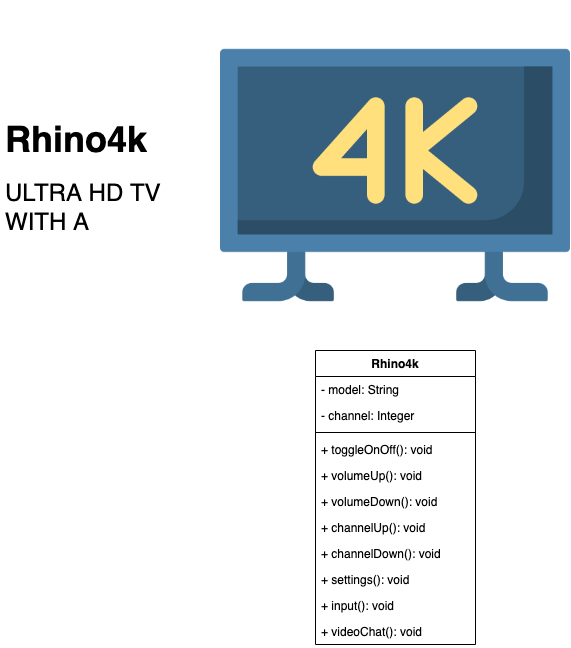

The diagram above was exported from draw.io. Its source (the exported page's mxGraphModel, read from the mxfile embedded in the PNG):
<mxGraphModel dx="1426" dy="773" grid="1" gridSize="10" guides="1" tooltips="1" connect="1" arrows="1" fold="1" page="1" pageScale="1" pageWidth="850" pageHeight="1100" math="0" shadow="0">
  <root>
    <mxCell id="0" />
    <mxCell id="1" parent="0" />
    <mxCell id="h8MMCniv9niiGI35T9f1-1" value="" style="shape=image;verticalLabelPosition=bottom;labelBackgroundColor=#ffffff;verticalAlign=top;aspect=fixed;imageAspect=0;image=data:image/png,(base64 omitted: 14372 chars);" vertex="1" parent="1">
      <mxGeometry x="250" width="350" height="350" as="geometry" />
    </mxCell>
    <mxCell id="h8MMCniv9niiGI35T9f1-2" value="&lt;h1&gt;&lt;font style=&quot;font-size: 36px&quot;&gt;Rhino4k&lt;/font&gt;&lt;/h1&gt;&lt;p&gt;&lt;font style=&quot;font-size: 18px&quot;&gt;&lt;font style=&quot;font-size: 24px&quot;&gt;ULTRA HD TV WITH A CAMERA&lt;/font&gt;&lt;br&gt;&lt;/font&gt;&lt;/p&gt;&lt;p&gt;&lt;br&gt;&lt;/p&gt;" style="text;html=1;strokeColor=none;fillColor=none;spacing=5;spacingTop=-20;whiteSpace=wrap;overflow=hidden;rounded=0;" vertex="1" parent="1">
      <mxGeometry x="30" y="115" width="190" height="120" as="geometry" />
    </mxCell>
    <mxCell id="h8MMCniv9niiGI35T9f1-3" value="Rhino4k" style="swimlane;fontStyle=1;align=center;verticalAlign=top;childLayout=stackLayout;horizontal=1;startSize=26;horizontalStack=0;resizeParent=1;resizeParentMax=0;resizeLast=0;collapsible=1;marginBottom=0;" vertex="1" parent="1">
      <mxGeometry x="345" y="350" width="160" height="294" as="geometry" />
    </mxCell>
    <mxCell id="h8MMCniv9niiGI35T9f1-4" value="- model: String&#10;" style="text;strokeColor=none;fillColor=none;align=left;verticalAlign=top;spacingLeft=4;spacingRight=4;overflow=hidden;rotatable=0;points=[[0,0.5],[1,0.5]];portConstraint=eastwest;" vertex="1" parent="h8MMCniv9niiGI35T9f1-3">
      <mxGeometry y="26" width="160" height="26" as="geometry" />
    </mxCell>
    <mxCell id="h8MMCniv9niiGI35T9f1-7" value="- channel: Integer" style="text;strokeColor=none;fillColor=none;align=left;verticalAlign=top;spacingLeft=4;spacingRight=4;overflow=hidden;rotatable=0;points=[[0,0.5],[1,0.5]];portConstraint=eastwest;" vertex="1" parent="h8MMCniv9niiGI35T9f1-3">
      <mxGeometry y="52" width="160" height="26" as="geometry" />
    </mxCell>
    <mxCell id="h8MMCniv9niiGI35T9f1-5" value="" style="line;strokeWidth=1;fillColor=none;align=left;verticalAlign=middle;spacingTop=-1;spacingLeft=3;spacingRight=3;rotatable=0;labelPosition=right;points=[];portConstraint=eastwest;" vertex="1" parent="h8MMCniv9niiGI35T9f1-3">
      <mxGeometry y="78" width="160" height="8" as="geometry" />
    </mxCell>
    <mxCell id="h8MMCniv9niiGI35T9f1-6" value="+ toggleOnOff(): void" style="text;strokeColor=none;fillColor=none;align=left;verticalAlign=top;spacingLeft=4;spacingRight=4;overflow=hidden;rotatable=0;points=[[0,0.5],[1,0.5]];portConstraint=eastwest;" vertex="1" parent="h8MMCniv9niiGI35T9f1-3">
      <mxGeometry y="86" width="160" height="26" as="geometry" />
    </mxCell>
    <mxCell id="h8MMCniv9niiGI35T9f1-10" value="+ volumeUp(): void" style="text;strokeColor=none;fillColor=none;align=left;verticalAlign=top;spacingLeft=4;spacingRight=4;overflow=hidden;rotatable=0;points=[[0,0.5],[1,0.5]];portConstraint=eastwest;" vertex="1" parent="h8MMCniv9niiGI35T9f1-3">
      <mxGeometry y="112" width="160" height="26" as="geometry" />
    </mxCell>
    <mxCell id="h8MMCniv9niiGI35T9f1-11" value="+ volumeDown(): void" style="text;strokeColor=none;fillColor=none;align=left;verticalAlign=top;spacingLeft=4;spacingRight=4;overflow=hidden;rotatable=0;points=[[0,0.5],[1,0.5]];portConstraint=eastwest;" vertex="1" parent="h8MMCniv9niiGI35T9f1-3">
      <mxGeometry y="138" width="160" height="26" as="geometry" />
    </mxCell>
    <mxCell id="h8MMCniv9niiGI35T9f1-12" value="+ channelUp(): void" style="text;strokeColor=none;fillColor=none;align=left;verticalAlign=top;spacingLeft=4;spacingRight=4;overflow=hidden;rotatable=0;points=[[0,0.5],[1,0.5]];portConstraint=eastwest;" vertex="1" parent="h8MMCniv9niiGI35T9f1-3">
      <mxGeometry y="164" width="160" height="26" as="geometry" />
    </mxCell>
    <mxCell id="h8MMCniv9niiGI35T9f1-13" value="+ channelDown(): void" style="text;strokeColor=none;fillColor=none;align=left;verticalAlign=top;spacingLeft=4;spacingRight=4;overflow=hidden;rotatable=0;points=[[0,0.5],[1,0.5]];portConstraint=eastwest;" vertex="1" parent="h8MMCniv9niiGI35T9f1-3">
      <mxGeometry y="190" width="160" height="26" as="geometry" />
    </mxCell>
    <mxCell id="h8MMCniv9niiGI35T9f1-14" value="+ settings(): void" style="text;strokeColor=none;fillColor=none;align=left;verticalAlign=top;spacingLeft=4;spacingRight=4;overflow=hidden;rotatable=0;points=[[0,0.5],[1,0.5]];portConstraint=eastwest;" vertex="1" parent="h8MMCniv9niiGI35T9f1-3">
      <mxGeometry y="216" width="160" height="26" as="geometry" />
    </mxCell>
    <mxCell id="h8MMCniv9niiGI35T9f1-15" value="+ input(): void" style="text;strokeColor=none;fillColor=none;align=left;verticalAlign=top;spacingLeft=4;spacingRight=4;overflow=hidden;rotatable=0;points=[[0,0.5],[1,0.5]];portConstraint=eastwest;" vertex="1" parent="h8MMCniv9niiGI35T9f1-3">
      <mxGeometry y="242" width="160" height="26" as="geometry" />
    </mxCell>
    <mxCell id="h8MMCniv9niiGI35T9f1-16" value="+ videoChat(): void" style="text;strokeColor=none;fillColor=none;align=left;verticalAlign=top;spacingLeft=4;spacingRight=4;overflow=hidden;rotatable=0;points=[[0,0.5],[1,0.5]];portConstraint=eastwest;" vertex="1" parent="h8MMCniv9niiGI35T9f1-3">
      <mxGeometry y="268" width="160" height="26" as="geometry" />
    </mxCell>
  </root>
</mxGraphModel>